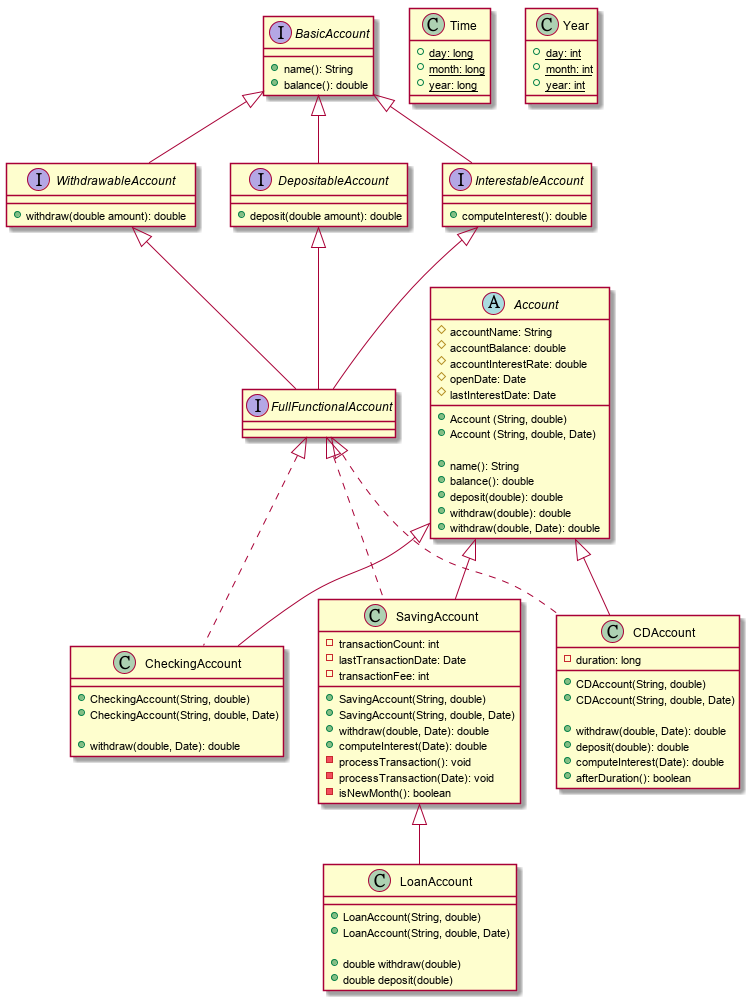

The diagram above was rendered by PlantUML. Its source (embedded in the PNG):
@startuml
interface BasicAccount {
    +name(): String
    +balance(): double
}

interface WithdrawableAccount extends BasicAccount {
    +withdraw(double amount): double
}

interface DepositableAccount extends BasicAccount {
    +deposit(double amount): double
}

interface InterestableAccount extends BasicAccount {
    +computeInterest(): double
}

interface FullFunctionalAccount extends WithdrawableAccount, DepositableAccount, InterestableAccount {
}

abstract class Account {
    #accountName: String
    #accountBalance: double
    #accountInterestRate: double
    #openDate: Date
    #lastInterestDate: Date

    +Account (String, double)
    +Account (String, double, Date)

    +name(): String
    +balance(): double
    +deposit(double): double
    +withdraw(double): double
    +withdraw(double, Date): double
}

class CheckingAccount extends Account implements FullFunctionalAccount {
    +CheckingAccount(String, double)
    +CheckingAccount(String, double, Date)

    +withdraw(double, Date): double
}

class SavingAccount extends Account implements FullFunctionalAccount {
    +SavingAccount(String, double)
    +SavingAccount(String, double, Date)

    -transactionCount: int
    -lastTransactionDate: Date
    -transactionFee: int

    +withdraw(double, Date): double
    +computeInterest(Date): double
    -processTransaction(): void
    -processTransaction(Date): void
    -isNewMonth(): boolean
}

class CDAccount extends Account implements FullFunctionalAccount {
    -duration: long
    +CDAccount(String, double)
    +CDAccount(String, double, Date)

    +withdraw(double, Date): double
    +deposit(double): double
    +computeInterest(Date): double
    +afterDuration(): boolean
}

class LoanAccount extends SavingAccount {
    +LoanAccount(String, double)
    +LoanAccount(String, double, Date)

    +double withdraw(double)
    +double deposit(double)
}

class Time {
    {static} +day: long
    {static} +month: long
    {static} +year: long
}

class Year {
    {static} +day: int
    {static} +month: int
    {static} +year: int
}
@enduml